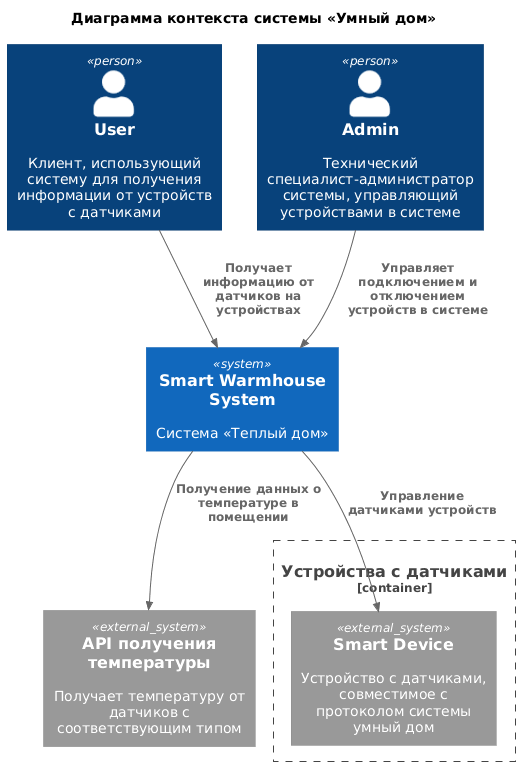

The diagram above was rendered by PlantUML. Its source (embedded in the PNG):
@startuml
title Диаграмма контекста системы «Умный дом»

top to bottom direction

!includeurl https://raw.githubusercontent.com/RicardoNiepel/C4-PlantUML/master/C4_Component.puml

Person(user, "User", "Клиент, использующий систему для получения информации от устройств с датчиками")
Person(admin, "Admin", "Технический специалист-администратор системы, управляющий устройствами в системе")
System(WHSystem, "Smart Warmhouse System", "Система «Теплый дом»")

System_Ext(temperatureApi, "API получения температуры", "Получает температуру от датчиков с соответствующим типом")
Container_Boundary(Device, "Устройства с датчиками") {
    System_Ext(smartDevice, "Smart Device", "Устройство с датчиками, совместимое с протоколом системы умный дом")
}

Rel(user, WHSystem, "Получает информацию от датчиков на устройствах")
Rel(admin, WHSystem, "Управляет подключением и отключением устройств в системе")
Rel(WHSystem,temperatureApi,"Получение данных о температуре в помещении")
Rel(WHSystem,smartDevice,"Управление датчиками устройств")

@enduml